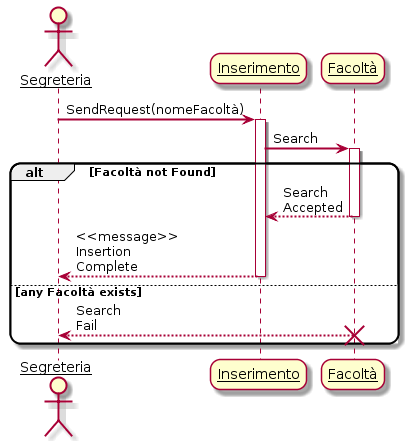

The diagram above was rendered by PlantUML. Its source (embedded in the PNG):
@startuml
skinparam sequenceArrowThickness 2
skinparam roundcorner 20
skinparam maxmessagesize 60
skinparam sequenceParticipant underline

actor Segreteria
participant "Inserimento" as A
participant "Facoltà" as B

Segreteria -> A: SendRequest(nomeFacoltà)
activate A

A -> B: Search
activate B


alt Facoltà not Found

    B --> A: Search Accepted
    deactivate B
        
    A --> Segreteria: <<message>> Insertion Complete
    deactivate A
        
else any Facoltà exists

    B --> Segreteria: Search Fail
    destroy B
    
end

@enduml